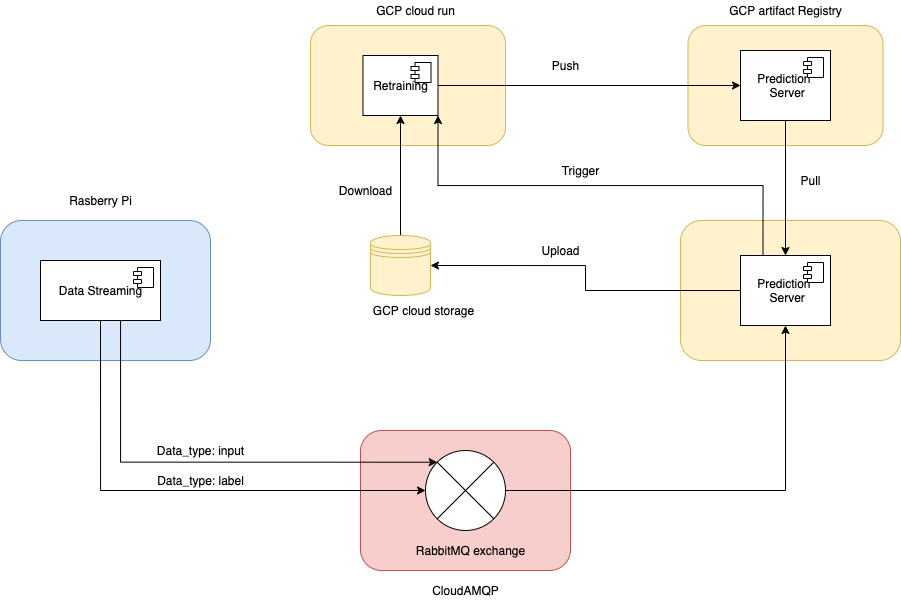

The diagram above was exported from draw.io. Its source (the exported page's mxGraphModel, read from the mxfile embedded in the PNG):
<mxGraphModel dx="1113" dy="728" grid="1" gridSize="10" guides="1" tooltips="1" connect="1" arrows="1" fold="1" page="1" pageScale="1" pageWidth="827" pageHeight="1169" math="0" shadow="0">
  <root>
    <mxCell id="0" />
    <mxCell id="1" parent="0" />
    <mxCell id="jaNkShWcnz-L2Esvo4n8-1" value="" style="rounded=1;whiteSpace=wrap;html=1;fillColor=#dae8fc;strokeColor=#6c8ebf;" vertex="1" parent="1">
      <mxGeometry x="100" y="280" width="210" height="140" as="geometry" />
    </mxCell>
    <mxCell id="jaNkShWcnz-L2Esvo4n8-2" value="" style="rounded=1;whiteSpace=wrap;html=1;fillColor=#f8cecc;strokeColor=#b85450;" vertex="1" parent="1">
      <mxGeometry x="460" y="490" width="210" height="140" as="geometry" />
    </mxCell>
    <mxCell id="jaNkShWcnz-L2Esvo4n8-3" value="" style="rounded=1;whiteSpace=wrap;html=1;fillColor=#fff2cc;strokeColor=#d6b656;" vertex="1" parent="1">
      <mxGeometry x="780" y="280" width="220" height="140" as="geometry" />
    </mxCell>
    <mxCell id="jaNkShWcnz-L2Esvo4n8-14" style="edgeStyle=orthogonalEdgeStyle;rounded=0;orthogonalLoop=1;jettySize=auto;html=1;exitX=1;exitY=0.5;exitDx=0;exitDy=0;" edge="1" parent="1" source="jaNkShWcnz-L2Esvo4n8-4" target="jaNkShWcnz-L2Esvo4n8-17">
      <mxGeometry relative="1" as="geometry">
        <mxPoint x="770" y="490" as="targetPoint" />
        <Array as="points">
          <mxPoint x="885" y="550" />
        </Array>
      </mxGeometry>
    </mxCell>
    <mxCell id="jaNkShWcnz-L2Esvo4n8-4" value="" style="shape=sumEllipse;perimeter=ellipsePerimeter;whiteSpace=wrap;html=1;backgroundOutline=1;" vertex="1" parent="1">
      <mxGeometry x="525" y="510" width="80" height="80" as="geometry" />
    </mxCell>
    <mxCell id="jaNkShWcnz-L2Esvo4n8-5" value="RabbitMQ exchange" style="text;html=1;align=center;verticalAlign=middle;resizable=0;points=[];autosize=1;strokeColor=none;fillColor=none;" vertex="1" parent="1">
      <mxGeometry x="510" y="600" width="120" height="20" as="geometry" />
    </mxCell>
    <mxCell id="jaNkShWcnz-L2Esvo4n8-6" value="CloudAMQP" style="text;html=1;align=center;verticalAlign=middle;resizable=0;points=[];autosize=1;strokeColor=none;fillColor=none;" vertex="1" parent="1">
      <mxGeometry x="525" y="640" width="80" height="20" as="geometry" />
    </mxCell>
    <mxCell id="jaNkShWcnz-L2Esvo4n8-9" style="edgeStyle=orthogonalEdgeStyle;rounded=0;orthogonalLoop=1;jettySize=auto;html=1;exitX=0.5;exitY=1;exitDx=0;exitDy=0;entryX=0;entryY=0.5;entryDx=0;entryDy=0;" edge="1" parent="1" source="jaNkShWcnz-L2Esvo4n8-7" target="jaNkShWcnz-L2Esvo4n8-4">
      <mxGeometry relative="1" as="geometry" />
    </mxCell>
    <mxCell id="jaNkShWcnz-L2Esvo4n8-10" style="edgeStyle=orthogonalEdgeStyle;rounded=0;orthogonalLoop=1;jettySize=auto;html=1;exitX=0.75;exitY=1;exitDx=0;exitDy=0;entryX=0;entryY=0;entryDx=0;entryDy=0;" edge="1" parent="1" source="jaNkShWcnz-L2Esvo4n8-7" target="jaNkShWcnz-L2Esvo4n8-4">
      <mxGeometry relative="1" as="geometry">
        <Array as="points">
          <mxPoint x="220" y="522" />
        </Array>
      </mxGeometry>
    </mxCell>
    <mxCell id="jaNkShWcnz-L2Esvo4n8-7" value="Data Streaming" style="html=1;dropTarget=0;" vertex="1" parent="1">
      <mxGeometry x="140" y="320" width="120" height="60" as="geometry" />
    </mxCell>
    <mxCell id="jaNkShWcnz-L2Esvo4n8-8" value="" style="shape=module;jettyWidth=8;jettyHeight=4;" vertex="1" parent="jaNkShWcnz-L2Esvo4n8-7">
      <mxGeometry x="1" width="20" height="20" relative="1" as="geometry">
        <mxPoint x="-27" y="7" as="offset" />
      </mxGeometry>
    </mxCell>
    <mxCell id="jaNkShWcnz-L2Esvo4n8-11" value="Data_type: input" style="text;html=1;align=center;verticalAlign=middle;resizable=0;points=[];autosize=1;strokeColor=none;fillColor=none;" vertex="1" parent="1">
      <mxGeometry x="250" y="500" width="100" height="20" as="geometry" />
    </mxCell>
    <mxCell id="jaNkShWcnz-L2Esvo4n8-12" value="Data_type: label" style="text;html=1;align=center;verticalAlign=middle;resizable=0;points=[];autosize=1;strokeColor=none;fillColor=none;" vertex="1" parent="1">
      <mxGeometry x="250" y="530" width="100" height="20" as="geometry" />
    </mxCell>
    <mxCell id="jaNkShWcnz-L2Esvo4n8-13" value="Rasberry Pi" style="text;html=1;align=center;verticalAlign=middle;resizable=0;points=[];autosize=1;strokeColor=none;fillColor=none;" vertex="1" parent="1">
      <mxGeometry x="160" y="250" width="80" height="20" as="geometry" />
    </mxCell>
    <mxCell id="jaNkShWcnz-L2Esvo4n8-48" style="edgeStyle=orthogonalEdgeStyle;rounded=0;orthogonalLoop=1;jettySize=auto;html=1;exitX=0;exitY=0.5;exitDx=0;exitDy=0;entryX=1;entryY=0.5;entryDx=0;entryDy=0;" edge="1" parent="1" source="jaNkShWcnz-L2Esvo4n8-17" target="jaNkShWcnz-L2Esvo4n8-47">
      <mxGeometry relative="1" as="geometry" />
    </mxCell>
    <mxCell id="jaNkShWcnz-L2Esvo4n8-23" value="" style="rounded=1;whiteSpace=wrap;html=1;fillColor=#fff2cc;strokeColor=#d6b656;" vertex="1" parent="1">
      <mxGeometry x="410" y="85" width="195" height="120" as="geometry" />
    </mxCell>
    <mxCell id="jaNkShWcnz-L2Esvo4n8-50" style="edgeStyle=orthogonalEdgeStyle;rounded=0;orthogonalLoop=1;jettySize=auto;html=1;exitX=0.25;exitY=0;exitDx=0;exitDy=0;entryX=1;entryY=1;entryDx=0;entryDy=0;" edge="1" parent="1" source="jaNkShWcnz-L2Esvo4n8-17" target="jaNkShWcnz-L2Esvo4n8-24">
      <mxGeometry relative="1" as="geometry" />
    </mxCell>
    <mxCell id="jaNkShWcnz-L2Esvo4n8-17" value="Prediction &lt;br&gt;&amp;nbsp;Server" style="html=1;dropTarget=0;" vertex="1" parent="1">
      <mxGeometry x="840" y="315" width="90" height="70" as="geometry" />
    </mxCell>
    <mxCell id="jaNkShWcnz-L2Esvo4n8-18" value="" style="shape=module;jettyWidth=8;jettyHeight=4;" vertex="1" parent="jaNkShWcnz-L2Esvo4n8-17">
      <mxGeometry x="1" width="20" height="20" relative="1" as="geometry">
        <mxPoint x="-27" y="7" as="offset" />
      </mxGeometry>
    </mxCell>
    <mxCell id="jaNkShWcnz-L2Esvo4n8-24" value="Retraining" style="html=1;dropTarget=0;" vertex="1" parent="1">
      <mxGeometry x="462.5" y="115" width="75" height="60" as="geometry" />
    </mxCell>
    <mxCell id="jaNkShWcnz-L2Esvo4n8-25" value="" style="shape=module;jettyWidth=8;jettyHeight=4;" vertex="1" parent="jaNkShWcnz-L2Esvo4n8-24">
      <mxGeometry x="1" width="20" height="20" relative="1" as="geometry">
        <mxPoint x="-27" y="7" as="offset" />
      </mxGeometry>
    </mxCell>
    <mxCell id="jaNkShWcnz-L2Esvo4n8-27" value="GCP cloud run" style="text;html=1;align=center;verticalAlign=middle;resizable=0;points=[];autosize=1;strokeColor=none;fillColor=none;" vertex="1" parent="1">
      <mxGeometry x="470" y="60" width="90" height="20" as="geometry" />
    </mxCell>
    <mxCell id="jaNkShWcnz-L2Esvo4n8-29" value="" style="rounded=1;whiteSpace=wrap;html=1;fillColor=#fff2cc;strokeColor=#d6b656;" vertex="1" parent="1">
      <mxGeometry x="787.5" y="85" width="195" height="120" as="geometry" />
    </mxCell>
    <mxCell id="jaNkShWcnz-L2Esvo4n8-28" style="edgeStyle=orthogonalEdgeStyle;rounded=0;orthogonalLoop=1;jettySize=auto;html=1;exitX=1;exitY=0.5;exitDx=0;exitDy=0;entryX=0;entryY=0.5;entryDx=0;entryDy=0;" edge="1" parent="1" source="jaNkShWcnz-L2Esvo4n8-24" target="jaNkShWcnz-L2Esvo4n8-32">
      <mxGeometry relative="1" as="geometry">
        <mxPoint x="660" y="80" as="targetPoint" />
      </mxGeometry>
    </mxCell>
    <mxCell id="jaNkShWcnz-L2Esvo4n8-36" style="edgeStyle=orthogonalEdgeStyle;rounded=0;orthogonalLoop=1;jettySize=auto;html=1;exitX=0.5;exitY=1;exitDx=0;exitDy=0;" edge="1" parent="1" source="jaNkShWcnz-L2Esvo4n8-32" target="jaNkShWcnz-L2Esvo4n8-17">
      <mxGeometry relative="1" as="geometry" />
    </mxCell>
    <mxCell id="jaNkShWcnz-L2Esvo4n8-32" value="Prediction &lt;br&gt;&amp;nbsp;Server" style="html=1;dropTarget=0;" vertex="1" parent="1">
      <mxGeometry x="840" y="110" width="90" height="70" as="geometry" />
    </mxCell>
    <mxCell id="jaNkShWcnz-L2Esvo4n8-33" value="" style="shape=module;jettyWidth=8;jettyHeight=4;" vertex="1" parent="jaNkShWcnz-L2Esvo4n8-32">
      <mxGeometry x="1" width="20" height="20" relative="1" as="geometry">
        <mxPoint x="-27" y="7" as="offset" />
      </mxGeometry>
    </mxCell>
    <mxCell id="jaNkShWcnz-L2Esvo4n8-34" value="Push" style="text;html=1;align=center;verticalAlign=middle;resizable=0;points=[];autosize=1;strokeColor=none;fillColor=none;" vertex="1" parent="1">
      <mxGeometry x="645" y="115" width="40" height="20" as="geometry" />
    </mxCell>
    <mxCell id="jaNkShWcnz-L2Esvo4n8-37" value="Pull" style="text;html=1;align=center;verticalAlign=middle;resizable=0;points=[];autosize=1;strokeColor=none;fillColor=none;" vertex="1" parent="1">
      <mxGeometry x="890" y="230" width="40" height="20" as="geometry" />
    </mxCell>
    <mxCell id="jaNkShWcnz-L2Esvo4n8-38" value="GCP artifact Registry" style="text;html=1;align=center;verticalAlign=middle;resizable=0;points=[];autosize=1;strokeColor=none;fillColor=none;" vertex="1" parent="1">
      <mxGeometry x="820" y="60" width="130" height="20" as="geometry" />
    </mxCell>
    <mxCell id="jaNkShWcnz-L2Esvo4n8-46" value="GCP cloud storage" style="text;html=1;align=center;verticalAlign=middle;resizable=0;points=[];autosize=1;strokeColor=none;fillColor=none;" vertex="1" parent="1">
      <mxGeometry x="462.5" y="360" width="120" height="20" as="geometry" />
    </mxCell>
    <mxCell id="jaNkShWcnz-L2Esvo4n8-49" style="edgeStyle=orthogonalEdgeStyle;rounded=0;orthogonalLoop=1;jettySize=auto;html=1;exitX=0.5;exitY=0;exitDx=0;exitDy=0;entryX=0.5;entryY=1;entryDx=0;entryDy=0;" edge="1" parent="1" source="jaNkShWcnz-L2Esvo4n8-47" target="jaNkShWcnz-L2Esvo4n8-24">
      <mxGeometry relative="1" as="geometry" />
    </mxCell>
    <mxCell id="jaNkShWcnz-L2Esvo4n8-47" value="" style="shape=datastore;whiteSpace=wrap;html=1;fillColor=#fff2cc;strokeColor=#d6b656;" vertex="1" parent="1">
      <mxGeometry x="470" y="295" width="60" height="60" as="geometry" />
    </mxCell>
    <mxCell id="jaNkShWcnz-L2Esvo4n8-51" value="Upload" style="text;html=1;align=center;verticalAlign=middle;resizable=0;points=[];autosize=1;strokeColor=none;fillColor=none;" vertex="1" parent="1">
      <mxGeometry x="635" y="300" width="50" height="20" as="geometry" />
    </mxCell>
    <mxCell id="jaNkShWcnz-L2Esvo4n8-52" value="Download" style="text;html=1;align=center;verticalAlign=middle;resizable=0;points=[];autosize=1;strokeColor=none;fillColor=none;" vertex="1" parent="1">
      <mxGeometry x="430" y="240" width="70" height="20" as="geometry" />
    </mxCell>
    <mxCell id="jaNkShWcnz-L2Esvo4n8-53" value="Trigger" style="text;html=1;align=center;verticalAlign=middle;resizable=0;points=[];autosize=1;strokeColor=none;fillColor=none;" vertex="1" parent="1">
      <mxGeometry x="655" y="220" width="50" height="20" as="geometry" />
    </mxCell>
  </root>
</mxGraphModel>